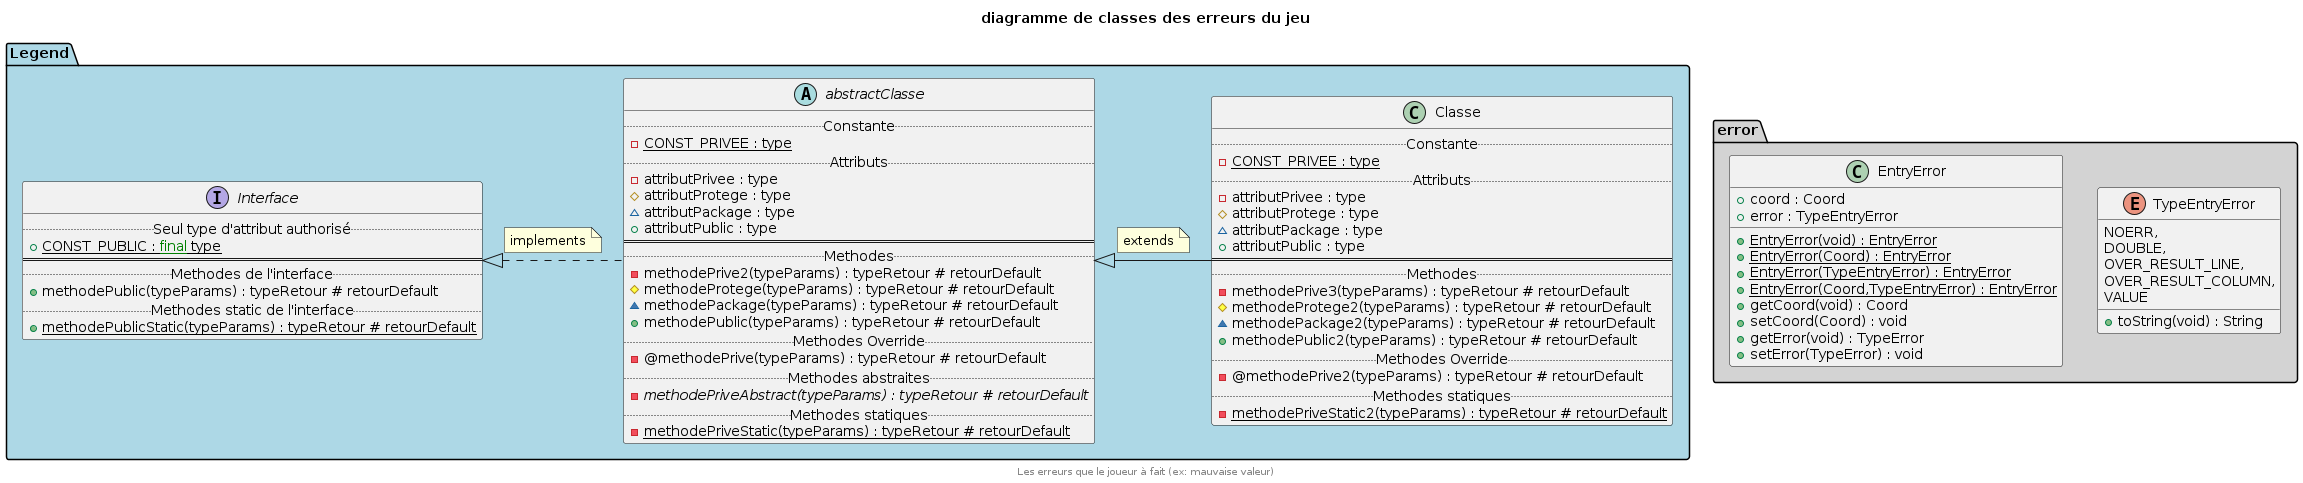

The diagram above was rendered by PlantUML. Its source (embedded in the PNG):
@startuml

title diagramme de classes des erreurs du jeu

!includesub classes_legend.puml!legend

!startsub error
package "error" #lightgrey {
	Enum "TypeEntryError" AS TError {
		NOERR,
		DOUBLE,
		OVER_RESULT_LINE,
		OVER_RESULT_COLUMN,
		VALUE
		{method} + toString(void) : String
	}
	class "EntryError" AS Error {
		{field} + coord : Coord
		{field} + error : TypeEntryError
		{method} {static} + EntryError(void) : EntryError
		{method} {static} + EntryError(Coord) : EntryError
		{method} {static} + EntryError(TypeEntryError) : EntryError
		{method} {static} + EntryError(Coord,TypeEntryError) : EntryError
		{method} + getCoord(void) : Coord
		{method} + setCoord(Coord) : void
		{method} + getError(void) : TypeError
		{method} + setError(TypeError) : void
	}
}
!endsub

center footer Les erreurs que le joueur à fait (ex: mauvaise valeur)
@enduml